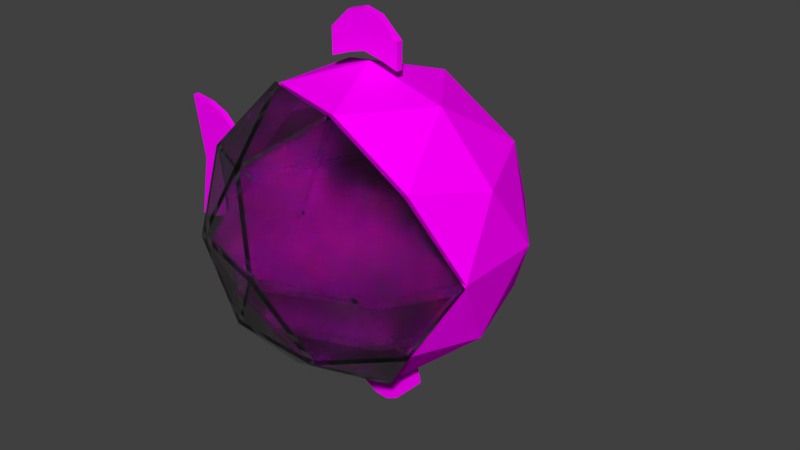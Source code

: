 # Source: Submarine.blend  (saved by Blender 2.78.0; exported with 4.5.12 LTS)
import bpy
from mathutils import Matrix  # noqa: F401  (used for matrix-valued properties, if any)

bpy.ops.wm.read_factory_settings(use_empty=True)
scene = bpy.context.scene
scene.name = 'Scene'

# ---- collections
col_collection_1 = bpy.data.collections.new('Collection 1'); scene.collection.children.link(col_collection_1)
col_collection_2 = bpy.data.collections.new('Collection 2'); scene.collection.children.link(col_collection_2)

# ---- images (referenced by path relative to the original .blend; pixels are not part of the script)
import os
ASSET_DIR = os.environ.get("B2B_ASSET_DIR", "")  # directory of the original .blend (textures are referenced by path, not embedded)
HERE = os.path.dirname(os.path.abspath(__file__))  # packed textures are extracted next to this script under _unpacked/

def load_image(name, relpath, width, height, colorspace="sRGB"):
    """Load a texture the original file referenced (path relative to the .blend, or extracted next to this script)."""
    p = next((c for c in (os.path.join(HERE, relpath), os.path.join(ASSET_DIR, relpath)) if relpath and os.path.exists(c)), "")
    if p:
        img = bpy.data.images.load(p, check_existing=True)
        img.name = name
    else:  # same state as the original file: an image datablock whose file is absent (Cycles renders it pink)
        img = bpy.data.images.new(name, width, height)
        img.source = "FILE"
        img.filepath = "//" + (relpath or name)
    img.colorspace_settings.name = colorspace
    return img
img_sub2rigtex_png = load_image('sub2rigtex.png', 'sub2rigtex.png', 1024, 1024, 'sRGB')

# ---- materials (node trees are filled in below, after node groups)
mat_glass = bpy.data.materials.new('glass')
mat_glass.alpha_threshold = 0.0
mat_glass.roughness = 0.5
mat_diffuse = bpy.data.materials.new('diffuse')
mat_diffuse.alpha_threshold = 0.0
mat_diffuse.roughness = 0.5

# ---- material node trees
mat_glass.use_nodes = True; mat_glass.node_tree.nodes.clear()
_N = mat_glass.node_tree.nodes; _L = mat_glass.node_tree.links
n0 = _N.new('ShaderNodeOutputMaterial'); n0.name = 'Material Output'; n0.location = (300, 300)
n1 = _N.new('ShaderNodeBsdfGlass'); n1.name = 'Glass BSDF'; n1.location = (10, 300)
n1.distribution = 'BECKMANN'
n1.inputs[0].default_value = (0.8, 0.8, 0.8, 1.0)
n1.inputs[2].default_value = 1.45
_L.new(n1.outputs[0], n0.inputs[0])
n0.is_active_output = True
mat_diffuse.use_nodes = True; mat_diffuse.node_tree.nodes.clear()
_N = mat_diffuse.node_tree.nodes; _L = mat_diffuse.node_tree.links
n0 = _N.new('ShaderNodeOutputMaterial'); n0.name = 'Material Output'; n0.location = (300, 300)
n1 = _N.new('ShaderNodeBsdfDiffuse'); n1.name = 'Diffuse BSDF'; n1.location = (113, 344)
n2 = _N.new('ShaderNodeTexImage'); n2.name = 'Image Texture'; n2.location = (-79, 367)
n2.width = 140
n2.image = img_sub2rigtex_png
_L.new(n1.outputs[0], n0.inputs[0])
_L.new(n2.outputs[0], n1.inputs[0])
n0.is_active_output = True

# ---- world
world_world = bpy.data.worlds.new('World'); scene.world = world_world
world_world.color = (0.05088, 0.05088, 0.05088)
world_world.use_sun_shadow = False
world_world.sun_shadow_jitter_overblur = 0.0
world_world.cycles.sampling_method = 'MANUAL'

# ---- meshes
me_icosphere_012 = bpy.data.meshes.new('Icosphere.012')
me_icosphere_012.from_pydata([(-0.7437, 0.7142, 0.6011), (-0.7499, 0.8326, 0.09311), (-1.052, 0.2026, 0.09311), (-0.9298, 0.2128, 0.6039), (-0.6892, 0.6908, 0.592), (-0.6954, 0.8092, 0.08396), (-0.998, 0.1792, 0.08396), (-0.8753, 0.1895, 0.5947), (0.8512, -0.2073, -0.3545), (0.8512, 0.3274, -0.3545), (-0.7944, -0.2073, -0.3545), (-0.5651, 0.6896, -0.3545), (-0.7944, 0.2058, -0.3545), (0.5369, 0.76, -0.3545), (0.02362, 0.8976, -0.3545), (0.622, -0.5946, -0.3545), (-0.48, -0.665, -0.3545), (0.02852, -0.8302, -0.3545), (0.8512, -0.2073, -0.3113), (0.8512, 0.3274, -0.3113), (-0.7944, -0.2073, -0.3113), (-0.5651, 0.6896, -0.3113), (-0.7944, 0.2058, -0.3113), (0.5369, 0.76, -0.3113), (0.02362, 0.8976, -0.3113), (0.622, -0.5946, -0.3113), (-0.48, -0.665, -0.3113), (0.02852, -0.8302, -0.3113), (0.9795, -0.249, 0.008901), (0.9795, 0.3691, 0.008901), (-0.9227, -0.249, 0.008902), (-0.6304, 0.7504, 0.008901), (-0.9227, 0.2285, 0.008901), (0.5906, 0.8397, 0.008901), (0.02916, 1.031, 0.008901), (0.7145, -0.6966, 0.008901), (-0.5592, -0.778, 0.008901), (0.02854, -0.969, 0.008901), (0.9795, -0.249, 0.0589), (0.9795, 0.3691, 0.0589), (-0.9227, -0.249, 0.0589), (-0.6304, 0.7504, 0.0589), (-0.9227, 0.2285, 0.0589), (0.5906, 0.8397, 0.0589), (0.02916, 1.031, 0.0589), (0.7145, -0.6966, 0.0589), (-0.5592, -0.778, 0.0589), (0.02854, -0.969, 0.0589), (0.811, -0.5607, -0.3926), (-0.2728, -0.9055, -0.3963), (0.3296, -0.9055, 0.5783), (-0.7542, -0.5607, 0.5747), (-0.1437, -0.5342, -0.8287), (0.4858, -0.3325, -0.829), (0.3148, -0.8602, -0.4818), (-0.7173, -0.5342, -0.4742), (1.056, -0.3325, 0.09333), (0.0284, -1.068, 0.09103), (0.6689, -0.8602, 0.09103), (-0.9991, -0.3325, 0.08872), (-0.6121, -0.8602, 0.09103), (0.7741, -0.5342, 0.6563), (-0.258, -0.8602, 0.6639), (0.2005, -0.5342, 1.011), (-0.429, -0.3325, 1.011), (0.7722, -0.5191, -0.3687), (-0.2557, -0.8531, -0.3687), (0.3125, -0.8531, 0.5507), (-0.7154, -0.5191, 0.5507), (-0.1386, -0.4926, -0.7834), (0.4656, -0.2963, -0.7834), (0.2986, -0.8103, -0.4494), (-0.679, -0.4926, -0.4494), (1.006, -0.2963, 0.09103), (0.0284, -1.007, 0.09103), (0.6326, -0.8103, 0.09103), (-0.9492, -0.2963, 0.09103), (-0.5758, -0.8103, 0.09103), (0.7358, -0.4926, 0.6315), (-0.2418, -0.8103, 0.6315), (0.1954, -0.4926, 0.9655), (-0.4088, -0.2963, 0.9655), (0.0284, 0.02135, -0.969), (0.8011, -0.5208, -0.3865), (-0.92, 0.02245, -0.3824), (-0.265, 0.9234, -0.3821), (0.7954, 0.5786, -0.383), (-0.7455, -0.5134, 0.5697), (-0.6842, 0.6833, 0.5739), (0.3214, 0.923, 0.5651), (0.9765, 0.02135, 0.5651), (0.0284, 0.02135, 1.151), (-0.1481, -0.4967, -0.8151), (0.4813, -0.2967, -0.8121), (0.9301, 0.02135, -0.4663), (0.4792, 0.3489, -0.8107), (-0.5289, 0.02135, -0.8107), (-0.7031, -0.4967, -0.4721), (-0.1438, 0.5513, -0.8107), (-0.7019, 0.5509, -0.4656), (0.307, 0.8789, -0.4663), (1.039, -0.2967, 0.08984), (1.037, 0.3489, 0.09103), (-0.982, -0.2958, 0.09432), (-0.6933, 0.7971, 0.08692), (-0.9819, 0.1992, 0.0886), (0.6514, 0.8789, 0.09103), (0.02714, 1.081, 0.09106), (0.7599, -0.4967, 0.6541), (-0.867, 0.1997, 0.5781), (-0.249, 0.8798, 0.6476), (0.7579, 0.5513, 0.6483), (0.2049, -0.4967, 0.9971), (0.5857, 0.02135, 0.9927), (-0.4271, -0.2951, 0.993), (-0.4232, 0.3476, 0.9928), (0.2006, 0.5513, 0.9927), (0.0284, 0.02135, -0.909), (0.752, -0.5044, -0.3562), (-0.866, 0.02135, -0.3562), (-0.248, 0.872, -0.3562), (0.752, 0.5471, -0.3562), (-0.6952, -0.5044, 0.5382), (-0.6521, 0.6439, 0.542), (0.3048, 0.872, 0.5382), (0.9228, 0.02135, 0.5382), (0.0284, 0.02135, 1.091), (-0.1341, -0.4786, -0.7596), (0.4537, -0.2877, -0.7596), (0.879, 0.02135, -0.4347), (0.4537, 0.3304, -0.7596), (-0.4973, 0.02135, -0.7596), (-0.6598, -0.4786, -0.4347), (-0.1341, 0.5213, -0.7596), (-0.6598, 0.5213, -0.4347), (0.2913, 0.8304, -0.4347), (0.9795, -0.2877, 0.09103), (0.9795, 0.3304, 0.09103), (-0.9227, -0.2877, 0.09103), (-0.6576, 0.749, 0.09103), (-0.9227, 0.1898, 0.09103), (0.6162, 0.8304, 0.09103), (0.0284, 1.021, 0.09103), (0.7166, -0.4786, 0.6168), (-0.8173, 0.1989, 0.5444), (-0.2345, 0.8304, 0.6168), (0.7166, 0.5213, 0.6168), (0.1909, -0.4786, 0.9417), (0.5541, 0.02135, 0.9417), (-0.3969, -0.2877, 0.9417), (-0.3969, 0.3304, 0.9417), (0.1909, 0.5213, 0.9417), (-0.05816, 0.01842, -1.012), (0.4302, 0.01842, -0.9033), (-0.02987, 0.01842, -1.164), (0.4574, 0.01842, -1.015), (-0.05816, -0.01842, -1.012), (0.4302, -0.01842, -0.9033), (-0.02987, -0.01842, -1.164), (0.4574, -0.01842, -1.015), (0.1174, 0.01842, -1.016), (0.1915, 0.01842, -1.249), (0.1174, -0.01842, -1.016), (0.1915, -0.01842, -1.249), (0.2371, 0.01842, -0.9758), (0.2371, -0.01842, -0.9758), (0.2768, 0.01842, -1.206), (0.2768, -0.01842, -1.206), (0.09617, 0.01842, -1.242), (0.09617, -0.01842, -1.242), (0.02733, 0.01842, -1.037), (0.02733, -0.01842, -1.037), (-0.6929, 0.01291, -0.712), (-0.3824, 0.01291, -0.913), (-0.731, 0.01291, -0.7767), (-0.4178, 0.01291, -0.9734), (-0.6929, -0.01291, -0.712), (-0.3824, -0.01291, -0.913), (-0.731, -0.01291, -0.7767), (-0.4178, -0.01291, -0.9734), (-0.5688, 0.01291, -0.8621), (-0.6465, 0.01291, -0.9859), (-0.5688, -0.01291, -0.8621), (-0.6465, -0.01291, -0.9859), (-0.5062, 0.01291, -0.8839), (-0.5062, -0.01291, -0.8839), (-0.5824, 0.01291, -1.005), (-0.5824, -0.01291, -1.005), (-0.6917, 0.01291, -0.9364), (-0.6917, -0.01291, -0.9364), (-0.6144, 0.01291, -0.8134), (-0.6144, -0.01291, -0.8134), (-0.2307, -0.0238, 1.141), (0.2875, -0.0238, 1.148), (-0.2307, -0.0238, 1.329), (0.2875, -0.0238, 1.329), (-0.2307, 0.0238, 1.141), (0.2875, 0.0238, 1.148), (-0.2307, 0.0238, 1.329), (0.2875, 0.0238, 1.329), (0.0284, -0.0238, 1.223), (0.0284, -0.0238, 1.493), (0.0284, 0.0238, 1.223), (0.0284, 0.0238, 1.493), (0.1474, -0.0238, 1.196), (0.1474, 0.0238, 1.196), (0.1474, -0.0238, 1.46), (0.1474, 0.0238, 1.46), (-0.09059, -0.0238, 1.46), (-0.09059, 0.0238, 1.46), (-0.09059, -0.0238, 1.192), (-0.09059, 0.0238, 1.192), (-1.598, -0.02242, -0.3778), (-1.049, -0.02242, -0.103), (-1.598, -0.02242, 0.5598), (-1.049, -0.02242, 0.2851), (-1.598, 0.02242, -0.3778), (-1.049, 0.02242, -0.103), (-1.598, 0.02242, 0.5598), (-1.049, 0.02242, 0.2851), (-1.311, -0.02242, -0.3004), (-1.311, -0.02242, 0.4825), (-1.311, 0.02242, -0.3004), (-1.311, 0.02242, 0.4825), (-1.518, -0.02242, 0.09103), (-1.084, -0.02242, 0.09103), (-1.518, 0.02242, 0.09103), (-1.084, 0.02242, 0.09103), (-1.311, 0.02242, 0.09103), (-1.311, -0.02242, 0.09103), (-1.442, -0.02242, 0.5374), (-1.442, 0.02242, 0.5374), (-1.442, -0.02242, -0.3553), (-1.442, 0.02242, -0.3553), (-1.429, -0.02242, 0.09103), (-1.429, 0.02242, 0.09103), (-1.18, -0.02242, -0.1733), (-1.18, 0.02242, -0.1733), (-1.18, -0.02242, 0.3553), (-1.18, 0.02242, 0.3553), (-1.194, 0.02242, 0.09103), (-1.194, -0.02242, 0.09103)], [], [(3, 0, 1, 2), (7, 6, 5, 4), (0, 3, 7, 4), (1, 0, 4, 5), (3, 2, 6, 7), (2, 1, 5, 6), (9, 8, 15, 17, 16, 10, 12, 11, 14, 13), (19, 23, 24, 21, 22, 20, 26, 27, 25, 18), (9, 13, 23, 19), (14, 11, 21, 24), (12, 10, 20, 22), (13, 14, 24, 23), (11, 12, 22, 21), (8, 9, 19, 18), (15, 8, 18, 25), (17, 15, 25, 27), (16, 17, 27, 26), (10, 16, 26, 20), (29, 28, 35, 37, 36, 30, 32, 31, 34, 33), (39, 43, 44, 41, 42, 40, 46, 47, 45, 38), (29, 33, 43, 39), (34, 31, 41, 44), (32, 30, 40, 42), (33, 34, 44, 43), (31, 32, 42, 41), (28, 29, 39, 38), (35, 28, 38, 45), (37, 35, 45, 47), (36, 37, 47, 46), (30, 36, 46, 40), (49, 54, 57), (48, 56, 58), (49, 57, 60), (50, 61, 63), (51, 62, 64), (64, 62, 63), (62, 50, 63), (60, 62, 51), (60, 57, 62), (57, 50, 62), (58, 61, 50), (58, 56, 61), (59, 60, 51), (59, 55, 60), (55, 49, 60), (57, 58, 50), (57, 54, 58), (54, 48, 58), (52, 49, 55), (52, 54, 49), (52, 53, 54), (53, 48, 54), (66, 74, 71), (65, 75, 73), (66, 77, 74), (67, 80, 78), (68, 81, 79), (81, 80, 79), (79, 80, 67), (77, 68, 79), (77, 79, 74), (74, 79, 67), (75, 67, 78), (75, 78, 73), (76, 68, 77), (76, 77, 72), (72, 77, 66), (74, 67, 75), (74, 75, 71), (71, 75, 65), (69, 72, 66), (69, 66, 71), (69, 71, 70), (70, 71, 65), (48, 53, 70, 65), (56, 48, 65, 73), (51, 64, 81, 68), (59, 51, 68, 76), (64, 63, 80, 81), (63, 61, 78, 80), (61, 56, 73, 78), (55, 59, 76, 72), (52, 55, 72, 69), (53, 52, 69, 70), (82, 93, 92), (83, 93, 94), (82, 92, 96), (82, 96, 98), (82, 98, 95), (83, 94, 101), (84, 97, 103), (85, 99, 104), (86, 100, 106), (84, 103, 105), (85, 104, 107), (86, 106, 102), (88, 109, 115), (89, 110, 116), (90, 111, 113), (113, 116, 91), (113, 111, 116), (111, 89, 116), (116, 115, 91), (116, 110, 115), (110, 88, 115), (115, 114, 91), (115, 109, 114), (109, 87, 114), (114, 112, 91), (112, 113, 91), (112, 108, 113), (108, 90, 113), (102, 111, 90), (102, 106, 111), (106, 89, 111), (107, 110, 89), (107, 104, 110), (104, 88, 110), (105, 103, 109), (103, 87, 109), (101, 90, 108), (106, 107, 89), (106, 100, 107), (100, 85, 107), (104, 99, 105), (99, 84, 105), (101, 102, 90), (101, 94, 102), (94, 86, 102), (95, 100, 86), (95, 98, 100), (98, 85, 100), (98, 99, 85), (98, 96, 99), (96, 84, 99), (96, 97, 84), (96, 92, 97), (94, 95, 86), (94, 93, 95), (93, 82, 95), (117, 127, 128), (118, 129, 128), (117, 131, 127), (117, 133, 131), (117, 130, 133), (118, 136, 129), (119, 138, 132), (120, 139, 134), (121, 141, 135), (119, 140, 138), (120, 142, 139), (121, 137, 141), (123, 150, 144), (124, 151, 145), (125, 148, 146), (148, 126, 151), (148, 151, 146), (146, 151, 124), (151, 126, 150), (151, 150, 145), (145, 150, 123), (150, 126, 149), (150, 149, 144), (144, 149, 122), (149, 126, 147), (147, 126, 148), (147, 148, 143), (143, 148, 125), (137, 125, 146), (137, 146, 141), (141, 146, 124), (142, 124, 145), (142, 145, 139), (139, 145, 123), (140, 144, 138), (138, 144, 122), (136, 143, 125), (141, 124, 142), (141, 142, 135), (135, 142, 120), (139, 140, 134), (134, 140, 119), (136, 125, 137), (136, 137, 129), (129, 137, 121), (130, 121, 135), (130, 135, 133), (133, 135, 120), (133, 120, 134), (133, 134, 131), (131, 134, 119), (131, 119, 132), (131, 132, 127), (129, 121, 130), (129, 130, 128), (128, 130, 117), (93, 83, 118, 128), (83, 101, 136, 118), (109, 88, 123, 144), (114, 87, 122, 149), (87, 103, 138, 122), (88, 104, 139, 123), (112, 114, 149, 147), (108, 112, 147, 143), (105, 109, 144, 140), (101, 108, 143, 136), (104, 105, 140, 139), (103, 97, 132, 138), (97, 92, 127, 132), (92, 93, 128, 127), (164, 153, 155, 166), (165, 167, 159, 157), (152, 154, 158, 156), (170, 152, 156, 171), (155, 153, 157, 159), (166, 155, 159, 167), (168, 161, 163, 169), (164, 160, 162, 165), (171, 169, 163, 162), (170, 160, 161, 168), (153, 164, 165, 157), (161, 166, 167, 163), (162, 163, 167, 165), (160, 164, 166, 161), (152, 170, 168, 154), (156, 158, 169, 171), (154, 168, 169, 158), (160, 170, 171, 162), (184, 173, 175, 186), (185, 187, 179, 177), (172, 174, 178, 176), (190, 172, 176, 191), (175, 173, 177, 179), (186, 175, 179, 187), (188, 181, 183, 189), (184, 180, 182, 185), (191, 189, 183, 182), (190, 180, 181, 188), (173, 184, 185, 177), (181, 186, 187, 183), (182, 183, 187, 185), (180, 184, 186, 181), (172, 190, 188, 174), (176, 178, 189, 191), (174, 188, 189, 178), (180, 190, 191, 182), (204, 193, 195, 206), (205, 207, 199, 197), (192, 194, 198, 196), (210, 192, 196, 211), (195, 193, 197, 199), (206, 195, 199, 207), (208, 201, 203, 209), (204, 200, 202, 205), (211, 209, 203, 202), (210, 200, 201, 208), (193, 204, 205, 197), (201, 206, 207, 203), (202, 203, 207, 205), (200, 204, 206, 201), (192, 210, 208, 194), (196, 198, 209, 211), (194, 208, 209, 198), (200, 210, 211, 202), (241, 225, 215, 238), (240, 239, 219, 227), (224, 214, 218, 226), (232, 212, 216, 233), (225, 213, 217, 227), (238, 215, 219, 239), (230, 221, 223, 231), (236, 220, 222, 237), (235, 231, 223, 228), (234, 229, 221, 230), (232, 220, 229, 234), (233, 235, 228, 222), (215, 225, 227, 219), (212, 224, 226, 216), (237, 240, 227, 217), (236, 213, 225, 241), (216, 226, 235, 233), (212, 232, 234, 224), (224, 234, 230, 214), (226, 218, 231, 235), (214, 230, 231, 218), (220, 232, 233, 222), (220, 236, 241, 229), (222, 228, 240, 237), (213, 236, 237, 217), (221, 238, 239, 223), (228, 223, 239, 240), (229, 241, 238, 221)])
me_icosphere_012.polygons.foreach_set('material_index', [1, 1, 1, 1, 1, 1, 1, 1, 1, 1, 1, 1, 1, 1, 1, 1, 1, 1, 1, 1, 1, 1, 1, 1, 1, 1, 1, 1, 1, 1, 0, 0, 0, 0, 0, 0, 0, 0, 0, 0, 0, 0, 0, 0, 0, 0, 0, 0, 0, 0, 0, 0, 0, 0, 0, 0, 0, 0, 0, 0, 0, 0, 0, 0, 0, 0, 0, 0, 0, 0, 0, 0, 0, 0, 0, 0, 0, 0, 0, 0, 0, 0, 0, 0, 1, 1, 1, 1, 1, 1, 1, 1, 1, 1, 1, 1, 1, 1, 1, 1, 1, 1, 1, 1, 1, 1, 1, 1, 1, 1, 1, 1, 1, 1, 1, 1, 1, 1, 1, 1, 1, 1, 1, 1, 1, 1, 1, 1, 1, 1, 1, 1, 1, 1, 1, 1, 1, 1, 1, 1, 1, 1, 1, 1, 1, 1, 1, 1, 1, 1, 1, 1, 1, 1, 1, 1, 1, 1, 1, 1, 1, 1, 1, 1, 1, 1, 1, 1, 1, 1, 1, 1, 1, 1, 1, 1, 1, 1, 1, 1, 1, 1, 1, 1, 1, 1, 1, 1, 1, 1, 1, 1, 1, 1, 1, 1, 1, 1, 1, 1, 1, 1, 1, 1, 1, 1, 1, 1, 1, 1, 1, 1, 1, 1, 1, 1, 1, 1, 1, 1, 1, 1, 1, 1, 1, 1, 1, 1, 1, 1, 1, 1, 1, 1, 1, 1, 1, 1, 1, 1, 1, 1, 1, 1, 1, 1, 1, 1, 1, 1, 1, 1, 1, 1, 1, 1, 1, 1, 1, 1, 1, 1, 1, 1, 1, 1, 1, 1, 1, 1, 1, 1, 1, 1, 1, 1, 1, 1, 1, 1, 1, 1, 1, 1, 1, 1, 1, 1, 1, 1, 1, 1])
_uv = me_icosphere_012.uv_layers.new(name='UVMap')
_uv.uv.foreach_set('vector', [0.3262, 0.8314, 0.386, 0.8326, 0.3976, 0.8898, 0.3195, 0.8898, 0.4163, 0.8941, 0.4095, 0.8357, 0.4877, 0.8357, 0.476, 0.8929, 0.007193, 0.8682, 0.06693, 0.8711, 0.06693, 0.8778, 0.007193, 0.8749, 0.2037, 0.8711, 0.2619, 0.8682, 0.2619, 0.8749, 0.2037, 0.8778, 0.06693, 0.8711, 0.1256, 0.8678, 0.1256, 0.8745, 0.06693, 0.8778, 0.1256, 0.8678, 0.2037, 0.8711, 0.2037, 0.8778, 0.1256, 0.8745, 0.1885, 0.2687, 0.1176, 0.2687, 0.0662, 0.2383, 0.03495, 0.1596, 0.05686, 0.09216, 0.1176, 0.05045, 0.1724, 0.05045, 0.2365, 0.08087, 0.2641, 0.159, 0.2459, 0.227, 0.8749, 0.7983, 0.9233, 0.8335, 0.9387, 0.8909, 0.9154, 0.9567, 0.8613, 0.9824, 0.8151, 0.9824, 0.764, 0.9472, 0.7455, 0.8903, 0.7718, 0.824, 0.8151, 0.7983, 0.3668, 0.2736, 0.307, 0.2736, 0.307, 0.2688, 0.3668, 0.2688, 0.8461, 0.2736, 0.7763, 0.2736, 0.7763, 0.2688, 0.8461, 0.2688, 0.7164, 0.2736, 0.6702, 0.2736, 0.6702, 0.2688, 0.7164, 0.2688, 0.9056, 0.2736, 0.8461, 0.2736, 0.8461, 0.2688, 0.9056, 0.2688, 0.7763, 0.2736, 0.7164, 0.2736, 0.7164, 0.2688, 0.7763, 0.2688, 0.4266, 0.2736, 0.3668, 0.2736, 0.3668, 0.2688, 0.4266, 0.2688, 0.4769, 0.2736, 0.4266, 0.2736, 0.4266, 0.2688, 0.4769, 0.2688, 0.5483, 0.2736, 0.4769, 0.2736, 0.4769, 0.2688, 0.5483, 0.2688, 0.6081, 0.2736, 0.5483, 0.2736, 0.5483, 0.2688, 0.6081, 0.2688, 0.6702, 0.2736, 0.6081, 0.2736, 0.6081, 0.2688, 0.6702, 0.2688, 0.8718, 0.524, 0.8027, 0.524, 0.7526, 0.4944, 0.7222, 0.4177, 0.7436, 0.3519, 0.8027, 0.3113, 0.8561, 0.3113, 0.9145, 0.344, 0.9459, 0.4178, 0.9244, 0.4806, 0.8756, 0.5497, 0.9282, 0.5932, 0.9496, 0.656, 0.9182, 0.7298, 0.8599, 0.7625, 0.8065, 0.7625, 0.7473, 0.7218, 0.7259, 0.6561, 0.7564, 0.5794, 0.8065, 0.5497, 0.3753, 0.2544, 0.307, 0.2544, 0.307, 0.2488, 0.3753, 0.2488, 0.9265, 0.2544, 0.8463, 0.2544, 0.8463, 0.2488, 0.9265, 0.2488, 0.7794, 0.2544, 0.726, 0.2544, 0.726, 0.2488, 0.7794, 0.2488, 0.9928, 0.2544, 0.9265, 0.2544, 0.9265, 0.2488, 0.9928, 0.2488, 0.8463, 0.2544, 0.7794, 0.2544, 0.7794, 0.2488, 0.8463, 0.2488, 0.4444, 0.2544, 0.3753, 0.2544, 0.3753, 0.2488, 0.4444, 0.2488, 0.5026, 0.2544, 0.4444, 0.2544, 0.4444, 0.2488, 0.5026, 0.2488, 0.5851, 0.2544, 0.5026, 0.2544, 0.5026, 0.2488, 0.5851, 0.2488, 0.6542, 0.2544, 0.5851, 0.2544, 0.5851, 0.2488, 0.6542, 0.2488, 0.726, 0.2544, 0.6542, 0.2544, 0.6542, 0.2488, 0.726, 0.2488, 0.1275, 0.6048, 0.1838, 0.628, 0.1275, 0.6628, 0.2419, 0.6628, 0.2477, 0.7381, 0.1838, 0.6975, 0.1275, 0.6048, 0.1275, 0.6628, 0.07112, 0.628, 0.1275, 0.7208, 0.1706, 0.7729, 0.08432, 0.7729, 0.01305, 0.6628, 0.07112, 0.6975, 0.007193, 0.7381, 0.007193, 0.7381, 0.07112, 0.6975, 0.08432, 0.7729, 0.07112, 0.6975, 0.1275, 0.7208, 0.08432, 0.7729, 0.07112, 0.628, 0.07112, 0.6975, 0.01305, 0.6628, 0.07112, 0.628, 0.1275, 0.6628, 0.07112, 0.6975, 0.1275, 0.6628, 0.1275, 0.7208, 0.07112, 0.6975, 0.1838, 0.6975, 0.1706, 0.7729, 0.1275, 0.7208, 0.1838, 0.6975, 0.2477, 0.7381, 0.1706, 0.7729, 0.007193, 0.5874, 0.07112, 0.628, 0.01305, 0.6628, 0.007193, 0.5874, 0.08433, 0.5527, 0.07112, 0.628, 0.08433, 0.5527, 0.1275, 0.6048, 0.07112, 0.628, 0.1275, 0.6628, 0.1838, 0.6975, 0.1275, 0.7208, 0.1275, 0.6628, 0.1838, 0.628, 0.1838, 0.6975, 0.1838, 0.628, 0.2419, 0.6628, 0.1838, 0.6975, 0.1706, 0.5527, 0.1275, 0.6048, 0.08433, 0.5527, 0.1706, 0.5527, 0.1838, 0.628, 0.1275, 0.6048, 0.1706, 0.5527, 0.2477, 0.5874, 0.1838, 0.628, 0.2477, 0.5874, 0.2419, 0.6628, 0.1838, 0.628, 0.7959, 0.1747, 0.7959, 0.1201, 0.8488, 0.1528, 0.9048, 0.1201, 0.8488, 0.08748, 0.911, 0.04831, 0.7959, 0.1747, 0.7429, 0.1528, 0.7959, 0.1201, 0.7959, 0.0656, 0.7551, 0.01501, 0.8367, 0.01501, 0.6869, 0.1201, 0.6807, 0.04831, 0.7429, 0.08748, 0.6807, 0.04831, 0.7551, 0.01501, 0.7429, 0.08748, 0.7429, 0.08748, 0.7551, 0.01501, 0.7959, 0.0656, 0.7429, 0.1528, 0.6869, 0.1201, 0.7429, 0.08748, 0.7429, 0.1528, 0.7429, 0.08748, 0.7959, 0.1201, 0.7959, 0.1201, 0.7429, 0.08748, 0.7959, 0.0656, 0.8488, 0.08748, 0.7959, 0.0656, 0.8367, 0.01501, 0.8488, 0.08748, 0.8367, 0.01501, 0.911, 0.04831, 0.6807, 0.192, 0.6869, 0.1201, 0.7429, 0.1528, 0.6807, 0.192, 0.7429, 0.1528, 0.7551, 0.2252, 0.7551, 0.2252, 0.7429, 0.1528, 0.7959, 0.1747, 0.7959, 0.1201, 0.7959, 0.0656, 0.8488, 0.08748, 0.7959, 0.1201, 0.8488, 0.08748, 0.8488, 0.1528, 0.8488, 0.1528, 0.8488, 0.08748, 0.9048, 0.1201, 0.8367, 0.2252, 0.7551, 0.2252, 0.7959, 0.1747, 0.8367, 0.2252, 0.7959, 0.1747, 0.8488, 0.1528, 0.8367, 0.2252, 0.8488, 0.1528, 0.911, 0.192, 0.911, 0.192, 0.8488, 0.1528, 0.9048, 0.1201, 0.2912, 0.1073, 0.2936, 0.1732, 0.2867, 0.1725, 0.2847, 0.1097, 0.2492, 0.05632, 0.2912, 0.1073, 0.2847, 0.1097, 0.2446, 0.0614, 0.01063, 0.1073, 0.05256, 0.05632, 0.05722, 0.0614, 0.01708, 0.1097, 0.00817, 0.1732, 0.01063, 0.1073, 0.01708, 0.1097, 0.01503, 0.1725, 0.05256, 0.05632, 0.1132, 0.01403, 0.1154, 0.02057, 0.05722, 0.0614, 0.1132, 0.01403, 0.1886, 0.01403, 0.1864, 0.02057, 0.1154, 0.02057, 0.1886, 0.01403, 0.2492, 0.05632, 0.2446, 0.0614, 0.1864, 0.02057, 0.2199, 0.2952, 0.1465, 0.3038, 0.1466, 0.2969, 0.2172, 0.2888, 0.2763, 0.2451, 0.2199, 0.2952, 0.2172, 0.2888, 0.2704, 0.2417, 0.2936, 0.1732, 0.2763, 0.2451, 0.2704, 0.2417, 0.2867, 0.1725, 0.4736, 0.1805, 0.5225, 0.2183, 0.4497, 0.2278, 0.5847, 0.2275, 0.5225, 0.2183, 0.5782, 0.1708, 0.4736, 0.1805, 0.4497, 0.2278, 0.4225, 0.1753, 0.4736, 0.1805, 0.4225, 0.1753, 0.4597, 0.1313, 0.4736, 0.1805, 0.4597, 0.1313, 0.5162, 0.1494, 0.5847, 0.2275, 0.5782, 0.1708, 0.6527, 0.2069, 0.3675, 0.1687, 0.3856, 0.2229, 0.307, 0.2099, 0.4431, 0.07762, 0.3989, 0.1182, 0.3646, 0.049, 0.5603, 0.1108, 0.5035, 0.0862, 0.5704, 0.03389, 0.3675, 0.1687, 0.307, 0.2099, 0.3115, 0.134, 0.4431, 0.07762, 0.3646, 0.049, 0.4725, 0.007193, 0.5603, 0.1108, 0.5704, 0.03389, 0.6374, 0.1098, 0.1115, 0.4529, 0.07698, 0.3992, 0.1428, 0.3987, 0.2184, 0.4523, 0.1643, 0.4555, 0.1965, 0.4088, 0.2693, 0.3664, 0.2496, 0.4118, 0.2233, 0.3672, 0.2233, 0.3672, 0.1965, 0.4088, 0.1795, 0.3675, 0.2233, 0.3672, 0.2496, 0.4118, 0.1965, 0.4088, 0.2496, 0.4118, 0.2184, 0.4523, 0.1965, 0.4088, 0.1965, 0.4088, 0.1428, 0.3987, 0.1795, 0.3675, 0.1965, 0.4088, 0.1643, 0.4555, 0.1428, 0.3987, 0.1643, 0.4555, 0.1115, 0.4529, 0.1428, 0.3987, 0.1428, 0.3987, 0.1357, 0.3377, 0.1795, 0.3675, 0.1428, 0.3987, 0.07698, 0.3992, 0.1357, 0.3377, 0.07698, 0.3992, 0.08476, 0.325, 0.1357, 0.3377, 0.1357, 0.3377, 0.1962, 0.3263, 0.1795, 0.3675, 0.1962, 0.3263, 0.2233, 0.3672, 0.1795, 0.3675, 0.1962, 0.3263, 0.2488, 0.3246, 0.2233, 0.3672, 0.2488, 0.3246, 0.2693, 0.3664, 0.2233, 0.3672, 0.317, 0.4041, 0.2496, 0.4118, 0.2693, 0.3664, 0.317, 0.4041, 0.2775, 0.4745, 0.2496, 0.4118, 0.2775, 0.4745, 0.2184, 0.4523, 0.2496, 0.4118, 0.2061, 0.5146, 0.1643, 0.4555, 0.2184, 0.4523, 0.2061, 0.5146, 0.1098, 0.5146, 0.1643, 0.4555, 0.1098, 0.5146, 0.1115, 0.4529, 0.1643, 0.4555, 0.01776, 0.3895, 0.02788, 0.3313, 0.07698, 0.3992, 0.02788, 0.3313, 0.08476, 0.325, 0.07698, 0.3992, 0.3124, 0.3264, 0.2693, 0.3664, 0.2488, 0.3246, 0.2775, 0.4745, 0.2061, 0.5146, 0.2184, 0.4523, 0.5704, 0.03389, 0.5035, 0.0862, 0.4725, 0.007193, 0.5035, 0.0862, 0.4431, 0.07762, 0.4725, 0.007193, 0.3646, 0.049, 0.3989, 0.1182, 0.3115, 0.134, 0.3989, 0.1182, 0.3675, 0.1687, 0.3115, 0.134, 0.3124, 0.3264, 0.317, 0.4041, 0.2693, 0.3664, 0.6527, 0.2069, 0.5782, 0.1708, 0.6374, 0.1098, 0.5782, 0.1708, 0.5603, 0.1108, 0.6374, 0.1098, 0.5162, 0.1494, 0.5035, 0.0862, 0.5603, 0.1108, 0.5162, 0.1494, 0.4597, 0.1313, 0.5035, 0.0862, 0.4597, 0.1313, 0.4431, 0.07762, 0.5035, 0.0862, 0.4597, 0.1313, 0.3989, 0.1182, 0.4431, 0.07762, 0.4597, 0.1313, 0.4225, 0.1753, 0.3989, 0.1182, 0.4225, 0.1753, 0.3675, 0.1687, 0.3989, 0.1182, 0.4225, 0.1753, 0.3856, 0.2229, 0.3675, 0.1687, 0.4225, 0.1753, 0.4497, 0.2278, 0.3856, 0.2229, 0.5782, 0.1708, 0.5162, 0.1494, 0.5603, 0.1108, 0.5782, 0.1708, 0.5225, 0.2183, 0.5162, 0.1494, 0.5225, 0.2183, 0.4736, 0.1805, 0.5162, 0.1494, 0.6539, 0.7179, 0.712, 0.6798, 0.7017, 0.7682, 0.7206, 0.8445, 0.6504, 0.831, 0.7017, 0.7682, 0.6539, 0.7179, 0.6362, 0.6622, 0.712, 0.6798, 0.6539, 0.7179, 0.5985, 0.7124, 0.6362, 0.6622, 0.6539, 0.7179, 0.6254, 0.7676, 0.5985, 0.7124, 0.7206, 0.8445, 0.6748, 0.9082, 0.6504, 0.831, 0.6078, 0.6081, 0.6131, 0.536, 0.6789, 0.5969, 0.5434, 0.7076, 0.4998, 0.6441, 0.5706, 0.6565, 0.59, 0.814, 0.5211, 0.8277, 0.5615, 0.7623, 0.6078, 0.6081, 0.554, 0.574, 0.6131, 0.536, 0.5434, 0.7076, 0.4865, 0.7463, 0.4998, 0.6441, 0.59, 0.814, 0.5895, 0.8843, 0.5211, 0.8277, 0.371, 0.4352, 0.4366, 0.4794, 0.3589, 0.5084, 0.488, 0.3709, 0.4938, 0.4345, 0.4276, 0.4024, 0.6113, 0.4225, 0.5583, 0.4649, 0.5508, 0.3915, 0.5583, 0.4649, 0.5012, 0.4976, 0.4938, 0.4345, 0.5583, 0.4649, 0.4938, 0.4345, 0.5508, 0.3915, 0.5508, 0.3915, 0.4938, 0.4345, 0.488, 0.3709, 0.4938, 0.4345, 0.5012, 0.4976, 0.4366, 0.4794, 0.4938, 0.4345, 0.4366, 0.4794, 0.4276, 0.4024, 0.4276, 0.4024, 0.4366, 0.4794, 0.371, 0.4352, 0.4366, 0.4794, 0.5012, 0.4976, 0.4607, 0.5627, 0.4366, 0.4794, 0.4607, 0.5627, 0.3589, 0.5084, 0.3589, 0.5084, 0.4607, 0.5627, 0.3932, 0.6118, 0.4607, 0.5627, 0.5012, 0.4976, 0.5569, 0.5505, 0.5569, 0.5505, 0.5012, 0.4976, 0.5583, 0.4649, 0.5569, 0.5505, 0.5583, 0.4649, 0.6377, 0.4967, 0.6377, 0.4967, 0.5583, 0.4649, 0.6113, 0.4225, 0.6225, 0.3444, 0.6113, 0.4225, 0.5508, 0.3915, 0.6225, 0.3444, 0.5508, 0.3915, 0.5324, 0.3077, 0.5324, 0.3077, 0.5508, 0.3915, 0.488, 0.3709, 0.435, 0.3145, 0.488, 0.3709, 0.4276, 0.4024, 0.435, 0.3145, 0.4276, 0.4024, 0.3348, 0.3725, 0.3348, 0.3725, 0.4276, 0.4024, 0.371, 0.4352, 0.2909, 0.5291, 0.3589, 0.5084, 0.3107, 0.5992, 0.3107, 0.5992, 0.3589, 0.5084, 0.3932, 0.6118, 0.6898, 0.4146, 0.6377, 0.4967, 0.6113, 0.4225, 0.5324, 0.3077, 0.488, 0.3709, 0.435, 0.3145, 0.5211, 0.8277, 0.4865, 0.7463, 0.5615, 0.7623, 0.5615, 0.7623, 0.4865, 0.7463, 0.5434, 0.7076, 0.4998, 0.6441, 0.554, 0.574, 0.5706, 0.6565, 0.5706, 0.6565, 0.554, 0.574, 0.6078, 0.6081, 0.6898, 0.4146, 0.6113, 0.4225, 0.6225, 0.3444, 0.6748, 0.9082, 0.5895, 0.8843, 0.6504, 0.831, 0.6504, 0.831, 0.5895, 0.8843, 0.59, 0.814, 0.6254, 0.7676, 0.59, 0.814, 0.5615, 0.7623, 0.6254, 0.7676, 0.5615, 0.7623, 0.5985, 0.7124, 0.5985, 0.7124, 0.5615, 0.7623, 0.5434, 0.7076, 0.5985, 0.7124, 0.5434, 0.7076, 0.5706, 0.6565, 0.5985, 0.7124, 0.5706, 0.6565, 0.6362, 0.6622, 0.6362, 0.6622, 0.5706, 0.6565, 0.6078, 0.6081, 0.6362, 0.6622, 0.6078, 0.6081, 0.6789, 0.5969, 0.6362, 0.6622, 0.6789, 0.5969, 0.712, 0.6798, 0.6504, 0.831, 0.59, 0.814, 0.6254, 0.7676, 0.6504, 0.831, 0.6254, 0.7676, 0.7017, 0.7682, 0.7017, 0.7682, 0.6254, 0.7676, 0.6539, 0.7179, 0.5225, 0.2183, 0.5847, 0.2275, 0.5852, 0.2344, 0.5222, 0.2259, 0.5847, 0.2275, 0.6527, 0.2069, 0.6522, 0.2159, 0.5852, 0.2344, 0.03997, 0.8361, 0.007193, 0.7884, 0.01381, 0.7873, 0.04419, 0.8308, 0.1357, 0.3377, 0.08476, 0.325, 0.08511, 0.3193, 0.1364, 0.3315, 0.08476, 0.325, 0.02788, 0.3313, 0.02943, 0.3243, 0.08511, 0.3193, 0.1963, 0.7887, 0.1655, 0.8354, 0.161, 0.8304, 0.1897, 0.7873, 0.1962, 0.3263, 0.1357, 0.3377, 0.1364, 0.3315, 0.1955, 0.3209, 0.2488, 0.3246, 0.1962, 0.3263, 0.1955, 0.3209, 0.2488, 0.3195, 0.09345, 0.8534, 0.03997, 0.8361, 0.04419, 0.8308, 0.09377, 0.8467, 0.3124, 0.3264, 0.2488, 0.3246, 0.2488, 0.3195, 0.3099, 0.3202, 0.1655, 0.8354, 0.09345, 0.8534, 0.09377, 0.8467, 0.161, 0.8304, 0.307, 0.2099, 0.3856, 0.2229, 0.3847, 0.229, 0.3093, 0.2179, 0.3856, 0.2229, 0.4497, 0.2278, 0.45, 0.2344, 0.3847, 0.229, 0.4497, 0.2278, 0.5225, 0.2183, 0.5222, 0.2259, 0.45, 0.2344, 0.0986, 0.9288, 0.1542, 0.9347, 0.1471, 0.9651, 0.08015, 0.9894, 0.3648, 0.9679, 0.3498, 0.9185, 0.4043, 0.9383, 0.4101, 0.963, 0.9657, 0.4624, 0.9657, 0.4452, 0.9698, 0.4452, 0.9698, 0.4624, 0.9657, 0.4724, 0.9657, 0.4624, 0.9698, 0.4624, 0.9698, 0.4724, 0.9657, 0.3778, 0.9657, 0.365, 0.9698, 0.365, 0.9698, 0.3778, 0.9657, 0.4072, 0.9657, 0.3778, 0.9698, 0.3778, 0.9698, 0.4072, 0.9657, 0.4286, 0.9657, 0.4179, 0.9698, 0.4179, 0.9698, 0.4286, 0.9657, 0.4968, 0.9657, 0.4827, 0.9698, 0.4827, 0.9698, 0.4968, 0.3174, 0.9767, 0.3106, 0.9294, 0.3287, 0.9185, 0.3371, 0.9717, 0.04038, 0.9179, 0.06463, 0.924, 0.05424, 0.9894, 0.03203, 0.976, 0.9657, 0.5199, 0.9657, 0.4968, 0.9698, 0.4968, 0.9698, 0.5199, 0.9657, 0.4179, 0.9657, 0.4072, 0.9698, 0.4072, 0.9698, 0.4179, 0.3371, 0.9717, 0.3287, 0.9185, 0.3498, 0.9185, 0.3648, 0.9679, 0.06463, 0.924, 0.0986, 0.9288, 0.08015, 0.9894, 0.05424, 0.9894, 0.02265, 0.9016, 0.04038, 0.9179, 0.03203, 0.976, 0.01104, 0.9417, 0.3029, 0.99, 0.2935, 0.9573, 0.3106, 0.9294, 0.3174, 0.9767, 0.9657, 0.4452, 0.9657, 0.4286, 0.9698, 0.4286, 0.9698, 0.4452, 0.9657, 0.4827, 0.9657, 0.4724, 0.9698, 0.4724, 0.9698, 0.4827, 0.04088, 0.467, 0.02085, 0.4387, 0.03898, 0.4328, 0.07828, 0.456, 0.2384, 0.9754, 0.2371, 0.9304, 0.2767, 0.9653, 0.2766, 0.9873, 0.5763, 0.2897, 0.5922, 0.2897, 0.5922, 0.2951, 0.5763, 0.2951, 0.7604, 0.2897, 0.7875, 0.2897, 0.7875, 0.2951, 0.7604, 0.2951, 0.6906, 0.2897, 0.7054, 0.2897, 0.7054, 0.2951, 0.6906, 0.2951, 0.6552, 0.2897, 0.6906, 0.2897, 0.6906, 0.2951, 0.6552, 0.2951, 0.6269, 0.2897, 0.6411, 0.2897, 0.6411, 0.2951, 0.6269, 0.2951, 0.7323, 0.2897, 0.7463, 0.2897, 0.7463, 0.2951, 0.7323, 0.2951, 0.1978, 0.9772, 0.1965, 0.9315, 0.2166, 0.9253, 0.2179, 0.9714, 0.05026, 0.5009, 0.04971, 0.4827, 0.08793, 0.4715, 0.08821, 0.4897, 0.7054, 0.2897, 0.7323, 0.2897, 0.7323, 0.2951, 0.7054, 0.2951, 0.6411, 0.2897, 0.6552, 0.2897, 0.6552, 0.2951, 0.6411, 0.2951, 0.2179, 0.9714, 0.2166, 0.9253, 0.2371, 0.9304, 0.2384, 0.9754, 0.04971, 0.4827, 0.04088, 0.467, 0.07828, 0.456, 0.08793, 0.4715, 0.04797, 0.5358, 0.05026, 0.5009, 0.08821, 0.4897, 0.06742, 0.5294, 0.1603, 0.9922, 0.1603, 0.9686, 0.1965, 0.9315, 0.1978, 0.9772, 0.5922, 0.2897, 0.6269, 0.2897, 0.6269, 0.2951, 0.5922, 0.2951, 0.7463, 0.2897, 0.7604, 0.2897, 0.7604, 0.2951, 0.7463, 0.2951, 0.5106, 0.9297, 0.5399, 0.9197, 0.5399, 0.9575, 0.5106, 0.9848, 0.6484, 0.9772, 0.6484, 0.9222, 0.6776, 0.9495, 0.6776, 0.9872, 0.9531, 0.207, 0.9531, 0.1859, 0.9584, 0.1859, 0.9584, 0.207, 0.9531, 0.05123, 0.9531, 0.03455, 0.9584, 0.03455, 0.9584, 0.05123, 0.9531, 0.1154, 0.9531, 0.0952, 0.9584, 0.0952, 0.9584, 0.1154, 0.9531, 0.1369, 0.9531, 0.1154, 0.9584, 0.1154, 0.9584, 0.1369, 0.9531, 0.1645, 0.9531, 0.1507, 0.9584, 0.1507, 0.9584, 0.1645, 0.9531, 0.07864, 0.9531, 0.06499, 0.9584, 0.06499, 0.9584, 0.07864, 0.5987, 0.978, 0.5987, 0.9222, 0.6236, 0.9153, 0.6236, 0.9715, 0.461, 0.9289, 0.4858, 0.9354, 0.4858, 0.9917, 0.4609, 0.9848, 0.9531, 0.0952, 0.9531, 0.07864, 0.9584, 0.07864, 0.9584, 0.0952, 0.9531, 0.1507, 0.9531, 0.1369, 0.9584, 0.1369, 0.9584, 0.1507, 0.6236, 0.9715, 0.6236, 0.9153, 0.6484, 0.9222, 0.6484, 0.9772, 0.4858, 0.9354, 0.5106, 0.9297, 0.5106, 0.9848, 0.4858, 0.9917, 0.4317, 0.9182, 0.461, 0.9289, 0.4609, 0.9848, 0.4317, 0.9574, 0.5695, 0.9887, 0.5695, 0.9495, 0.5987, 0.9222, 0.5987, 0.978, 0.9531, 0.1859, 0.9531, 0.1645, 0.9584, 0.1645, 0.9584, 0.1859, 0.9531, 0.06499, 0.9531, 0.05123, 0.9584, 0.05123, 0.9584, 0.06499, 0.3324, 0.7555, 0.348, 0.7555, 0.353, 0.783, 0.3344, 0.7929, 0.3942, 0.7278, 0.392, 0.769, 0.3715, 0.7581, 0.377, 0.7278, 0.969, 0.6955, 0.969, 0.7487, 0.964, 0.7487, 0.964, 0.6955, 0.969, 0.6248, 0.969, 0.6423, 0.964, 0.6423, 0.964, 0.6248, 0.969, 0.5497, 0.969, 0.5718, 0.964, 0.5718, 0.964, 0.5497, 0.969, 0.8026, 0.969, 0.8192, 0.964, 0.8192, 0.964, 0.8026, 0.969, 0.7662, 0.969, 0.7822, 0.964, 0.7822, 0.964, 0.7662, 0.969, 0.5884, 0.969, 0.6089, 0.964, 0.6089, 0.964, 0.5884, 0.4308, 0.7278, 0.4329, 0.7974, 0.4125, 0.7889, 0.4125, 0.7278, 0.2992, 0.7555, 0.3158, 0.7555, 0.3158, 0.8109, 0.2972, 0.8187, 0.2972, 0.6924, 0.3158, 0.7001, 0.3158, 0.7555, 0.2992, 0.7555, 0.4329, 0.6583, 0.4308, 0.7278, 0.4125, 0.7278, 0.4125, 0.6668, 0.969, 0.8192, 0.969, 0.8413, 0.964, 0.8413, 0.964, 0.8192, 0.969, 0.6423, 0.969, 0.6955, 0.964, 0.6955, 0.964, 0.6423, 0.392, 0.6866, 0.3942, 0.7278, 0.377, 0.7278, 0.3715, 0.6976, 0.3344, 0.7181, 0.353, 0.7281, 0.348, 0.7555, 0.3324, 0.7555, 0.4571, 0.6548, 0.4447, 0.7278, 0.4308, 0.7278, 0.4329, 0.6583, 0.2753, 0.6892, 0.2972, 0.6924, 0.2992, 0.7555, 0.2865, 0.7555, 0.2865, 0.7555, 0.2992, 0.7555, 0.2972, 0.8187, 0.2753, 0.8218, 0.4447, 0.7278, 0.4571, 0.8009, 0.4329, 0.7974, 0.4308, 0.7278, 0.969, 0.7487, 0.969, 0.7662, 0.964, 0.7662, 0.964, 0.7487, 0.969, 0.6089, 0.969, 0.6248, 0.964, 0.6248, 0.964, 0.6089, 0.3158, 0.7001, 0.3344, 0.7181, 0.3324, 0.7555, 0.3158, 0.7555, 0.4125, 0.6668, 0.4125, 0.7278, 0.3942, 0.7278, 0.392, 0.6866, 0.969, 0.5718, 0.969, 0.5884, 0.964, 0.5884, 0.964, 0.5718, 0.969, 0.7822, 0.969, 0.8026, 0.964, 0.8026, 0.964, 0.7822, 0.4125, 0.7278, 0.4125, 0.7889, 0.392, 0.769, 0.3942, 0.7278, 0.3158, 0.7555, 0.3324, 0.7555, 0.3344, 0.7929, 0.3158, 0.8109])
me_icosphere_012.materials.append(mat_glass)
me_icosphere_012.materials.append(mat_diffuse)
me_icosphere_012.use_remesh_preserve_volume = False
me_icosphere_012.use_remesh_preserve_attributes = False
me_icosphere_012.use_mirror_vertex_groups = False
me_icosphere_012.update()
arm_armature_002 = bpy.data.armatures.new('Armature.002')  # bones are not reproduced

# ---- objects
ob_door_001 = bpy.data.objects.new('Door.001', me_icosphere_012)
ob_armature_001 = bpy.data.objects.new('Armature.001', arm_armature_002)

# ---- transforms, parenting, visibility, modifiers, constraints
ob_door_001.parent = ob_armature_001
ob_door_001.location = (0.0, 0.0, 0.0)
ob_door_001.scale = (4.202, 4.202, 4.202)
ob_door_001.lineart.crease_threshold = 0.0
_vg = ob_door_001.vertex_groups.new(name='Bone.001')
_vg.add([0, 1, 2, 3, 4, 5, 6, 7], 1.0, 'REPLACE')
_vg = ob_door_001.vertex_groups.new(name='Bone.005')
for _i, _w in zip([28, 29, 30, 31, 32, 33, 34, 35, 36, 37, 38, 39, 40, 41, 42, 43, 44, 45, 46, 47, 48, 49, 50, 51, 52, 53, 54, 55, 56, 57, 58, 59, 60, 61, 62, 63, 64, 65, 66, 67, 68, 69, 70, 71, 72, 73, 74, 75, 76, 77, 78, 79, 80, 81, 82, 83, 84, 85, 86, 87, 88, 89, 90, 91, 92, 93, 94, 95, 96, 97, 98, 99, 100, 101, 102, 103, 104, 105, 106, 107, 108, 109, 110, 111, 112, 113, 114, 115, 116, 117, 118, 119, 120, 121, 122, 123, 124, 125, 126, 127, 128, 129, 130, 131, 132, 133, 134, 135, 136, 137, 138, 139, 140, 141, 142, 143, 144, 145, 146, 147, 148, 149, 150, 151], [1.0, 1.0, 1.0, 1.0, 1.0, 1.0, 1.0, 1.0, 1.0, 1.0, 1.0, 1.0, 1.0, 1.0, 1.0, 1.0, 1.0, 1.0, 1.0, 1.0, 1.0, 1.0, 1.0, 1.0, 1.0, 1.0, 1.0, 1.0, 1.0, 1.0, 1.0, 1.0, 1.0, 1.0, 1.0, 1.0, 1.0, 1.0, 1.0, 1.0, 1.0, 1.0, 1.0, 1.0, 1.0, 1.0, 1.0, 1.0, 1.0, 1.0, 1.0, 1.0, 1.0, 1.0, 1.0, 1.0, 1.0, 1.0, 1.0, 1.0, 1.0, 1.0, 1.0, 1.0, 1.0, 1.0, 1.0, 1.0, 1.0, 1.0, 1.0, 1.0, 1.0, 1.0, 1.0, 1.0, 1.0, 1.0, 1.0, 1.0, 1.0, 1.0, 1.0, 1.0, 1.0, 1.0, 1.0, 1.0, 1.0, 1.0, 1.0, 1.0, 1.0, 1.0, 1.0, 1.0, 1.0, 1.0, 1.0, 1.0, 1.0, 1.0, 1.0, 1.0, 1.0, 1.0, 1.0, 1.0, 1.0, 1.0, 1.0, 1.0, 1.0, 1.0, 1.0, 1.0, 1.0, 1.0, 1.0, 1.0, 1.0, 1.0, 1.0, 1.0]): _vg.add([_i], _w, 'REPLACE')
_vg = ob_door_001.vertex_groups.new(name='Bone')
_vg.add([212, 213, 214, 215, 216, 217, 218, 219, 220, 221, 222, 223, 224, 225, 226, 227, 228, 229, 230, 231, 232, 233, 234, 235, 236, 237, 238, 239, 240, 241], 1.0, 'REPLACE')
_vg = ob_door_001.vertex_groups.new(name='Bone.002')
_vg.add([172, 173, 174, 175, 176, 177, 178, 179, 180, 181, 182, 183, 184, 185, 186, 187, 188, 189, 190, 191], 1.0, 'REPLACE')
_vg = ob_door_001.vertex_groups.new(name='Bone.003')
_vg.add([192, 193, 194, 195, 196, 197, 198, 199, 200, 201, 202, 203, 204, 205, 206, 207, 208, 209, 210, 211], 1.0, 'REPLACE')
_vg = ob_door_001.vertex_groups.new(name='Bone.004')
_vg.add([192, 193, 194, 195, 196, 197, 198, 199, 200, 201, 202, 203, 204, 205, 206, 207, 208, 209, 210, 211], 1.0, 'REPLACE')
_vg = ob_door_001.vertex_groups.new(name='Bone.007')
_vg.add([212, 213, 214, 215, 216, 217, 218, 219, 220, 221, 222, 223, 224, 225, 226, 227, 228, 229, 230, 231, 232, 233, 234, 235, 236, 237, 238, 239, 240, 241], 1.0, 'REPLACE')
_vg = ob_door_001.vertex_groups.new(name='Bone.009')
_vg.add([152, 153, 154, 155, 156, 157, 158, 159, 160, 161, 162, 163, 164, 165, 166, 167, 168, 169, 170, 171], 1.0, 'REPLACE')
_vg = ob_door_001.vertex_groups.new(name='Bone.011')
_vg.add([172, 173, 174, 175, 176, 177, 178, 179, 180, 181, 182, 183, 184, 185, 186, 187, 188, 189, 190, 191], 1.0, 'REPLACE')
_vg = ob_door_001.vertex_groups.new(name='Bone.012')
for _i, _w in zip([28, 29, 30, 31, 32, 33, 34, 35, 36, 37, 38, 39, 40, 41, 42, 43, 44, 45, 46, 47, 48, 49, 50, 51, 52, 53, 54, 55, 56, 57, 58, 59, 60, 61, 62, 63, 64, 65, 66, 67, 68, 69, 70, 71, 72, 73, 74, 75, 76, 77, 78, 79, 80, 81, 82, 83, 84, 85, 86, 87, 88, 89, 90, 91, 92, 93, 94, 95, 96, 97, 98, 99, 100, 101, 102, 103, 104, 105, 106, 107, 108, 109, 110, 111, 112, 113, 114, 115, 116, 117, 118, 119, 120, 121, 122, 123, 124, 125, 126, 127, 128, 129, 130, 131, 132, 133, 134, 135, 136, 137, 138, 139, 140, 141, 142, 143, 144, 145, 146, 147, 148, 149, 150, 151], [0.5, 0.5, 0.5, 0.5, 0.5, 0.5, 0.5, 0.5, 0.5, 0.5, 0.5, 0.5, 0.5, 0.5, 0.5, 0.5, 0.5, 0.5, 0.5, 0.5, 0.5, 0.5, 0.5, 0.5, 0.5, 0.5, 0.5, 0.5, 0.5, 0.5, 0.5, 0.5, 0.5, 0.5, 0.5, 0.5, 0.5, 0.5, 0.5, 0.5, 0.5, 0.5, 0.5, 0.5, 0.5, 0.5, 0.5, 0.5, 0.5, 0.5, 0.5, 0.5, 0.5, 0.5, 0.4534, 0.4417, 0.4913, 0.4809, 0.3557, 0.5203, 0.5212, 0.557, 0.7105, 0.5661, 0.4728, 0.4462, 0.3129, 0.4121, 0.4749, 0.4879, 0.4602, 0.4857, 0.4482, 0.5031, 0.5041, 0.5052, 0.5032, 0.503, 0.5, 0.506, 0.5953, 0.52, 0.5348, 0.6661, 0.5597, 0.6153, 0.5356, 0.5426, 0.578, 0.4813, 0.4721, 0.4969, 0.5019, 0.5316, 0.5203, 0.519, 0.5013, 0.5143, 0.5298, 0.4738, 0.4535, 0.4939, 0.4953, 0.489, 0.4885, 0.495, 0.4985, 0.507, 0.502, 0.5023, 0.5052, 0.504, 0.5036, 0.5051, 0.5048, 0.5681, 0.5189, 0.5113, 0.4741, 0.5564, 0.5252, 0.5343, 0.5217, 0.5112]): _vg.add([_i], _w, 'REPLACE')
_m = ob_door_001.modifiers.new('Armature', 'ARMATURE')
_m.object = ob_armature_001
ob_armature_001.location = (0.0, 0.0, 0.0)
ob_armature_001.show_in_front = True
ob_armature_001.lineart.crease_threshold = 0.0

# ---- collection membership
col_collection_1.objects.link(ob_door_001)
col_collection_2.objects.link(ob_armature_001)

# ---- scene / render settings (as saved in the file)
scene.frame_start = 1; scene.frame_end = 32; scene.frame_set(30)
scene.render.engine = 'CYCLES'
scene.render.resolution_percentage = 50
scene.render.dither_intensity = 0.0
scene.cycles.use_denoising = False
scene.cycles.samples = 128
scene.cycles.sampling_pattern = 'TABULATED_SOBOL'
scene.cycles.light_sampling_threshold = 0.0
scene.cycles.use_adaptive_sampling = False
scene.cycles.use_light_tree = False
scene.cycles.blur_glossy = 0.0
scene.cycles.sample_clamp_indirect = 0.0
scene.view_settings.view_transform = 'Standard'
bpy.context.view_layer.update()

# ---- added for rendering (the .blend has no active camera and no usable light): camera, sun
cam_auto = bpy.data.cameras.new('AutoCamera')
cam_auto.lens = 50.0
cam_auto.sensor_width = 36.0
cam_auto.clip_end = 1000.0
ob_auto_camera = bpy.data.objects.new('AutoCamera', cam_auto)
scene.collection.objects.link(ob_auto_camera)
ob_auto_camera.location = (18.0518, -20.1965, 13.9943)
ob_auto_camera.rotation_euler = (1.09748, -7.21219e-08, 0.694738)
scene.camera = ob_auto_camera
light_auto_sun = bpy.data.lights.new('AutoSun', 'SUN')
light_auto_sun.energy = 3.0
light_auto_sun.angle = 0.0523599
ob_auto_sun = bpy.data.objects.new('AutoSun', light_auto_sun)
scene.collection.objects.link(ob_auto_sun)
ob_auto_sun.rotation_euler = (0.872665, 0.174533, 0.523599)
bpy.context.view_layer.update()
